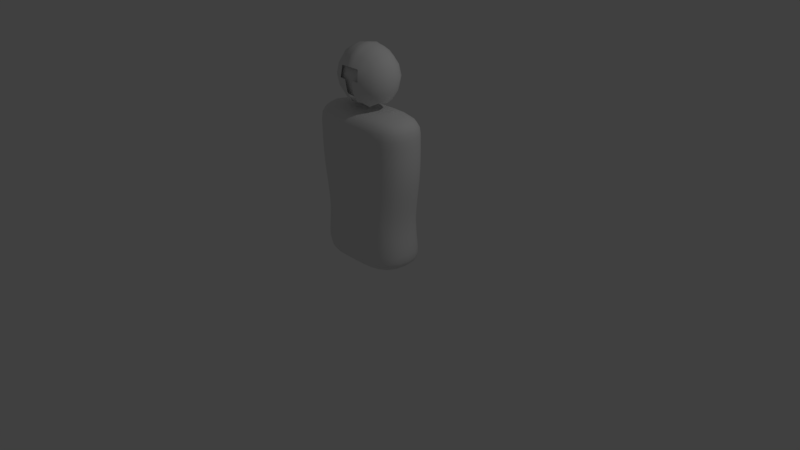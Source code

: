 # Source: Knight.blend  (saved by Blender 2.77.0; exported with 4.5.12 LTS)
import bpy
from mathutils import Matrix  # noqa: F401  (used for matrix-valued properties, if any)

bpy.ops.wm.read_factory_settings(use_empty=True)
scene = bpy.context.scene
scene.name = 'Scene'

# ---- collections
col_collection_1 = bpy.data.collections.new('Collection 1'); scene.collection.children.link(col_collection_1)

# ---- materials (node trees are filled in below, after node groups)
mat_material = bpy.data.materials.new('Material')
mat_material.alpha_threshold = 0.0
mat_material.use_transparent_shadow = False
mat_material.roughness = 0.5
mat_material.line_color = (0.0, 0.0, 0.0, 1.0)

# ---- material node trees

# ---- world
world_world = bpy.data.worlds.new('World'); scene.world = world_world
world_world.color = (0.05088, 0.05088, 0.05088)
world_world.use_sun_shadow = False
world_world.sun_shadow_jitter_overblur = 0.0
world_world.cycles.sampling_method = 'MANUAL'

# ---- cameras
cam_camera = bpy.data.cameras.new('Camera')
cam_camera.clip_end = 100.0
cam_camera.lens = 35.0
cam_camera.sensor_width = 32.0
cam_camera.sensor_height = 18.0
cam_camera.ortho_scale = 7.314
cam_camera.dof.focus_distance = 0.0
cam_camera.dof.aperture_fstop = 128.0

# ---- lights
light_lamp = bpy.data.lights.new('Lamp', 'POINT')
light_lamp.transmission_factor = 0.0
light_lamp.cutoff_distance = 30.0
light_lamp.energy = 100.0
light_lamp.shadow_buffer_clip_start = 1.001
light_lamp.shadow_soft_size = 0.1
light_lamp.shadow_maximum_resolution = 0.006
light_lamp.use_absolute_resolution = True

# ---- meshes
me_cube = bpy.data.meshes.new('Cube')
me_cube.from_pydata([(0.3256, 0.3278, -0.1578), (0.4622, 0.2961, -0.1578), (0.3157, 0.3278, -0.301), (0.1681, 0.3383, -0.1578), (0.3378, 0.3278, -0.01401), (0.4794, 0.2961, -0.01401), (0.448, 0.2961, -0.301), (0.1629, 0.3383, -0.301), (0.1743, 0.3383, -0.01401), (0.2937, -0.3175, -0.9859), (0.4159, -0.2867, -0.9855), (0.315, -0.3278, -0.9448), (0.1518, -0.3278, -0.9861), (0.2695, -0.2867, -1.012), (0.3787, -0.2585, -1.01), (0.4471, -0.2961, -0.9448), (0.1626, -0.3383, -0.9448), (0.1398, -0.2961, -1.012), (0.7087, -2.73e-07, 0.7923), (0.6862, 0.1228, 0.7913), (0.6759, -2.738e-07, 0.8557), (0.6862, -0.1228, 0.7913), (0.7197, -2.645e-07, 0.7112), (0.6965, 0.1269, 0.7112), (0.6552, 0.1104, 0.8519), (0.6552, -0.1104, 0.8519), (0.6965, -0.1269, 0.7112), (0.3236, -0.3278, -0.6935), (0.4593, -0.2961, -0.6935), (0.3157, -0.3278, -0.5727), (0.167, -0.3383, -0.6935), (0.3297, -0.3278, -0.7986), (0.4679, -0.2961, -0.7986), (0.448, -0.2961, -0.5727), (0.1629, -0.3383, -0.5727), (0.1702, -0.3383, -0.7986), (0.5818, -1.111e-07, -0.9858), (0.564, 0.1228, -0.9855), (0.63, -1.192e-07, -0.9448), (0.564, -0.1228, -0.9855), (0.5166, -1.062e-07, -1.011), (0.5036, 0.1104, -1.01), (0.6097, 0.1269, -0.9448), (0.6097, -0.1269, -0.9448), (0.5036, -0.1104, -1.01), (0.3236, 0.3278, -0.6935), (0.4593, 0.2961, -0.6935), (0.3297, 0.3278, -0.7986), (0.167, 0.3383, -0.6935), (0.3157, 0.3278, -0.5727), (0.448, 0.2961, -0.5727), (0.4679, 0.2961, -0.7986), (0.1702, 0.3383, -0.7986), (0.1629, 0.3383, -0.5727), (0.2937, 0.3175, -0.9859), (0.4159, 0.2867, -0.9855), (0.2695, 0.2867, -1.012), (0.1518, 0.3278, -0.9861), (0.315, 0.3278, -0.9448), (0.4471, 0.2961, -0.9448), (0.3787, 0.2585, -1.01), (0.1398, 0.2961, -1.012), (0.1626, 0.3383, -0.9448), (0.3587, -0.3175, 0.7927), (0.5062, -0.2867, 0.7913), (0.3553, -0.2867, 0.8576), (0.1857, -0.3278, 0.7932), (0.3599, -0.3278, 0.7112), (0.5108, -0.2961, 0.7112), (0.4927, -0.2585, 0.8519), (0.1857, -0.2961, 0.8595), (0.1857, -0.3383, 0.7112), (0.3576, -2.146e-07, 0.9426), (0.3553, 0.1228, 0.9331), (0.1857, -1.788e-07, 0.9472), (0.3553, -0.1228, 0.9331), (0.5017, -2.403e-07, 0.9288), (0.4927, 0.1104, 0.9201), (0.1857, 0.1269, 0.9375), (0.1857, -0.1269, 0.9375), (0.4927, -0.1104, 0.9201), (0.237, -8.289e-08, -1.039), (0.3425, -9.127e-08, -1.034), (0.2392, -0.1228, -1.036), (0.1211, -7.078e-08, -1.04), (0.2392, 0.1228, -1.036), (0.3411, 0.1104, -1.031), (0.3411, -0.1104, -1.031), (0.1231, -0.1269, -1.037), (0.1231, 0.1269, -1.037), (0.6472, -1.456e-07, -0.6935), (0.6263, 0.1269, -0.6935), (0.6313, -1.565e-07, -0.5727), (0.6263, -0.1269, -0.6935), (0.6593, -1.304e-07, -0.7986), (0.6381, 0.1269, -0.7986), (0.611, 0.1269, -0.5727), (0.611, -0.1269, -0.5727), (0.6381, -0.1269, -0.7986), (0.3256, -0.3278, -0.1578), (0.4622, -0.2961, -0.1578), (0.3378, -0.3278, -0.01401), (0.1681, -0.3383, -0.1578), (0.3157, -0.3278, -0.301), (0.448, -0.2961, -0.301), (0.4794, -0.2961, -0.01401), (0.1743, -0.3383, -0.01401), (0.1629, -0.3383, -0.301), (0.6512, -1.921e-07, -0.1578), (0.6302, 0.1269, -0.1578), (0.6755, -2.086e-07, -0.01401), (0.6302, -0.1269, -0.1578), (0.6313, -1.751e-07, -0.301), (0.611, 0.1269, -0.301), (0.6537, 0.1269, -0.01401), (0.6537, -0.1269, -0.01401), (0.611, -0.1269, -0.301), (0.3587, 0.3278, 0.3892), (0.5092, 0.2961, 0.3892), (0.3554, 0.3278, 0.2619), (0.1852, 0.3383, 0.3892), (0.3599, 0.3278, 0.5075), (0.5108, 0.2961, 0.5075), (0.5045, 0.2961, 0.2619), (0.1834, 0.3383, 0.2619), (0.1857, 0.3383, 0.5075), (0.3587, 0.3175, 0.7927), (0.5062, 0.2867, 0.7913), (0.3599, 0.3278, 0.7112), (0.1857, 0.3278, 0.7932), (0.3553, 0.2867, 0.8576), (0.4927, 0.2585, 0.8519), (0.5108, 0.2961, 0.7112), (0.1857, 0.3383, 0.7112), (0.1857, 0.2961, 0.8595), (0.3587, -0.3278, 0.3892), (0.5092, -0.2961, 0.3892), (0.3599, -0.3278, 0.5075), (0.1852, -0.3383, 0.3892), (0.3554, -0.3278, 0.2619), (0.5045, -0.2961, 0.2619), (0.5108, -0.2961, 0.5075), (0.1857, -0.3383, 0.5075), (0.1834, -0.3383, 0.2619), (0.7175, -2.278e-07, 0.3892), (0.6944, 0.1269, 0.3892), (0.7197, -2.384e-07, 0.5075), (0.6944, -0.1269, 0.3892), (0.7109, -2.235e-07, 0.2619), (0.6879, 0.1269, 0.2619), (0.6965, 0.1269, 0.5075), (0.6965, -0.1269, 0.5075), (0.6879, -0.1269, 0.2619), (0.1749, 0.2705, 1.336), (0.1738, 0.2527, 1.456), (0.2454, 0.2445, 1.336), (0.1738, 0.2527, 1.217), (0.09084, 0.2792, 1.336), (0.09084, 0.2608, 1.46), (0.241, 0.2282, 1.444), (0.241, 0.2282, 1.229), (0.09084, 0.2608, 1.213), (0.3413, 0.00356, 1.336), (0.3305, 0.00356, 1.452), (0.3305, -0.09956, 1.336), (0.3305, 0.00356, 1.221), (0.3305, 0.1067, 1.336), (0.3205, 0.09953, 1.444), (0.3205, -0.09241, 1.444), (0.3205, -0.09241, 1.229), (0.3205, 0.09953, 1.229), (0.1749, 0.00356, 1.037), (0.09084, 0.00356, 1.027), (0.1738, 0.1103, 1.057), (0.2454, 0.00356, 1.066), (0.1738, -0.1031, 1.057), (0.09084, -0.1067, 1.048), (0.09084, 0.1138, 1.048), (0.241, 0.09953, 1.085), (0.241, -0.09241, 1.085), (0.1749, 0.00356, 1.636), (0.2454, 0.00356, 1.607), (0.1738, 0.1103, 1.616), (0.09084, 0.00356, 1.645), (0.1738, -0.1031, 1.616), (0.241, -0.09241, 1.588), (0.241, 0.09953, 1.588), (0.09084, 0.1138, 1.625), (0.09084, -0.1067, 1.625), (0.1749, -0.2634, 1.336), (0.1738, -0.2456, 1.456), (0.09084, -0.2721, 1.336), (0.1738, -0.2456, 1.217), (0.2454, -0.2374, 1.336), (0.241, -0.2211, 1.444), (0.09084, -0.2537, 1.46), (0.09084, -0.2537, 1.213), (0.241, -0.2211, 1.229), (0.0, 0.3333, 1.335), (0.0, 0.3112, 1.49), (0.1464, 0.3112, 1.335), (0.0, 0.3112, 1.179), (0.134, 0.2905, 1.479), (0.134, 0.2905, 1.19), (0.4149, 0.00502, 1.335), (0.3849, 0.00502, 1.49), (0.3849, -0.126, 1.335), (0.3849, 0.00502, 1.179), (0.3849, 0.1361, 1.335), (0.3566, 0.127, 1.479), (0.3566, -0.1169, 1.479), (0.3566, -0.1169, 1.19), (0.3566, 0.127, 1.19), (0.0, -0.3012, 1.49), (0.1464, -0.3012, 1.335), (0.134, -0.2804, 1.479), (0.134, -0.2804, 1.19), (0.05098, 0.3008, 1.185), (0.05098, 0.3008, 1.485), (0.05717, 0.3222, 1.335), (0.134, 0.127, 0.9963), (0.134, -0.1169, 0.9963), (0.0, 0.00502, 1.724), (0.1464, 0.00502, 1.698), (0.0, 0.1361, 1.698), (0.0, -0.126, 1.698), (0.134, -0.1169, 1.673), (0.134, 0.127, 1.673), (0.4292, 0.1022, -1.023), (0.4362, -1.001e-07, -1.025), (0.4292, -0.1022, -1.023), (0.4664, -0.2961, -0.8838), (0.3286, -0.3278, -0.8838), (0.1696, -0.3383, -0.8838), (0.6268, 0.2326, 0.7112), (0.6186, 0.2251, 0.7904), (0.594, 0.2027, 0.8482), (0.5743, 0.2326, -0.7986), (0.5637, 0.2326, -0.6935), (0.5499, 0.2326, -0.5727), (0.6268, -0.2326, 0.7112), (0.6186, -0.2251, 0.7904), (0.594, -0.2027, 0.8482), (0.636, 0.1269, -0.8838), (0.6572, -1.243e-07, -0.8838), (0.636, -0.1269, -0.8838), (0.4664, 0.2961, -0.8838), (0.3286, 0.3278, -0.8838), (0.1696, 0.3383, -0.8838), (0.0, -0.3383, -0.5727), (0.0, -0.3383, -0.6935), (0.0, -0.3383, -0.7986), (0.594, 0.1022, 0.8944), (0.6104, -2.617e-07, 0.9013), (0.594, -0.1022, 0.8944), (0.4594, 0.2027, -1.009), (0.5091, 0.2251, -0.9852), (0.5487, 0.2326, -0.9448), (0.0, 0.2961, -1.012), (0.0, 0.3278, -0.9861), (0.0, 0.3383, -0.9448), (0.4594, -0.2027, -1.009), (0.5091, -0.2251, -0.9852), (0.5487, -0.2326, -0.9448), (0.3491, 0.2027, -1.023), (0.249, 0.2251, -1.027), (0.1294, 0.2326, -1.028), (0.3491, -0.2027, -1.023), (0.249, -0.2251, -1.027), (0.1294, -0.2326, -1.028), (0.4837, 0.2027, 0.8944), (0.3531, 0.2251, 0.9048), (0.1857, 0.2326, 0.9082), (0.4837, -0.2027, 0.8944), (0.3531, -0.2251, 0.9048), (0.1857, -0.2326, 0.9082), (0.0, 0.3383, 0.7112), (0.0, 0.3278, 0.7932), (0.0, 0.2961, 0.8595), (0.0, -0.3383, -0.9448), (0.0, -0.3278, -0.9861), (0.0, -0.2961, -1.012), (0.0, 0.1269, 0.9375), (0.0, -1.341e-07, 0.9472), (0.0, -0.1269, 0.9375), (0.0, -0.1269, -1.037), (0.0, -5.96e-08, -1.04), (0.0, 0.1269, -1.037), (0.5743, -0.2326, -0.7986), (0.5637, -0.2326, -0.6935), (0.5499, -0.2326, -0.5727), (0.0, -0.3383, -0.01401), (0.0, -0.3383, -0.1578), (0.0, -0.3383, -0.301), (0.0, 0.3383, -0.7986), (0.0, 0.3383, -0.6935), (0.0, 0.3383, -0.5727), (0.4418, -0.2961, -0.4404), (0.3112, -0.3278, -0.4404), (0.1606, -0.3383, -0.4404), (0.4418, 0.2961, -0.4404), (0.3112, 0.3278, -0.4404), (0.1606, 0.3383, -0.4404), (0.6024, 0.1269, -0.4404), (0.6225, -1.667e-07, -0.4404), (0.6024, -0.1269, -0.4404), (0.5499, 0.2326, -0.301), (0.5672, 0.2326, -0.1578), (0.5884, 0.2326, -0.01401), (0.5499, -0.2326, -0.301), (0.5672, -0.2326, -0.1578), (0.5884, -0.2326, -0.01401), (0.0, 0.3383, -0.301), (0.0, 0.3383, -0.1578), (0.0, 0.3383, -0.01401), (0.0, -0.3383, 0.5075), (0.0, -0.3383, 0.3892), (0.0, -0.3383, 0.2619), (0.4951, -0.2961, 0.127), (0.3488, -0.3278, 0.127), (0.18, -0.3383, 0.127), (0.6751, 0.1269, 0.127), (0.6976, -2.156e-07, 0.127), (0.6751, -0.1269, 0.127), (0.4951, 0.2961, 0.127), (0.3488, 0.3278, 0.127), (0.18, 0.3383, 0.127), (0.6191, 0.2326, 0.2619), (0.6249, 0.2326, 0.3892), (0.6268, 0.2326, 0.5075), (0.6191, -0.2326, 0.2619), (0.6249, -0.2326, 0.3892), (0.6268, -0.2326, 0.5075), (0.0, 0.3383, 0.2619), (0.0, 0.3383, 0.3892), (0.0, 0.3383, 0.5075), (0.0, -0.2961, 0.8595), (0.0, -0.3278, 0.7932), (0.0, -0.3383, 0.7112), (0.5108, 0.2961, 0.6153), (0.3599, 0.3278, 0.6153), (0.1857, 0.3383, 0.6153), (0.5108, -0.2961, 0.6153), (0.3599, -0.3278, 0.6153), (0.1857, -0.3383, 0.6153), (0.6965, 0.1269, 0.6153), (0.7197, -2.529e-07, 0.6153), (0.6965, -0.1269, 0.6153), (0.09084, 0.2057, 1.563), (0.1727, 0.1992, 1.556), (0.2366, 0.1797, 1.534), (0.2905, 0.1797, 1.436), (0.2985, 0.1927, 1.336), (0.2905, 0.1797, 1.237), (0.2905, 0.09238, 1.534), (0.2985, 0.00356, 1.548), (0.2905, -0.08526, 1.534), (0.2905, -0.1726, 1.436), (0.2985, -0.1856, 1.336), (0.2905, -0.1726, 1.237), (0.2905, -0.08526, 1.139), (0.2985, 0.00356, 1.124), (0.2905, 0.09238, 1.139), (0.09084, -0.1986, 1.11), (0.1727, -0.1921, 1.117), (0.2366, -0.1726, 1.139), (0.2366, 0.1797, 1.139), (0.1727, 0.1992, 1.117), (0.09084, 0.2057, 1.11), (0.2366, -0.1726, 1.534), (0.1727, -0.1921, 1.556), (0.09084, -0.1986, 1.563), (0.0, 0.1138, 1.625), (0.0, 0.00356, 1.645), (0.0, -0.1067, 1.625), (0.0, 0.1138, 1.048), (0.0, 0.00356, 1.027), (0.0, -0.1067, 1.048), (0.0, -0.2537, 1.46), (0.0, -0.2721, 1.336), (0.0, -0.2537, 1.213), (0.0, 0.2608, 1.46), (0.0, 0.2792, 1.336), (0.0, 0.2608, 1.213), (0.0448, -0.2271, 1.06), (0.0448, -0.2271, 1.61), (0.0448, 0.2371, 1.06), (0.0, 0.2454, 1.62), (0.1216, 0.2288, 1.6), (0.2727, 0.2288, 1.469), (0.2952, 0.2454, 1.335), (0.2727, 0.2288, 1.201), (0.1216, 0.2288, 1.069), (0.0, 0.2454, 1.05), (0.0448, 0.2371, 1.61), (0.2727, 0.1179, 1.6), (0.2952, 0.00502, 1.62), (0.2727, -0.1079, 1.6), (0.2727, -0.2188, 1.469), (0.2952, -0.2353, 1.335), (0.2727, -0.2188, 1.201), (0.2727, -0.1079, 1.069), (0.2952, 0.00502, 1.05), (0.2727, 0.1179, 1.069), (0.1216, -0.2188, 1.6), (0.0, -0.2353, 1.62), (0.05098, 0.1315, 1.686), (0.05098, -0.1215, 1.686), (0.1216, -0.2188, 1.069), (0.4141, 0.1723, -1.019), (0.4141, -0.1723, -1.019), (0.0, -0.3383, -0.8838), (0.0, 0.3383, -0.8838), (0.5606, 0.1723, 0.8805), (0.5606, -0.1723, 0.8805), (0.5724, -0.2326, -0.8838), (0.5724, 0.2326, -0.8838), (0.0, 0.2326, -1.028), (0.0, -0.2326, -1.028), (0.0, 0.2326, 0.9082), (0.0, -0.2326, 0.9082), (0.5422, 0.2326, -0.4404), (0.5422, -0.2326, -0.4404), (0.0, -0.3383, -0.4404), (0.0, 0.3383, -0.4404), (0.6076, 0.2326, 0.127), (0.6076, -0.2326, 0.127), (0.0, 0.3383, 0.127), (0.0, -0.3383, 0.127), (0.6268, 0.2326, 0.6153), (0.6268, -0.2326, 0.6153), (0.0, 0.3383, 0.6153), (0.0, -0.3383, 0.6153), (0.2742, -0.1462, 1.169), (0.2742, -0.1462, 1.504), (0.2742, 0.1533, 1.169), (0.2742, 0.1533, 1.504), (0.0, 0.2057, 1.563), (0.0, 0.2057, 1.11), (0.0, -0.1986, 1.563), (0.0, -0.1986, 1.11), (0.05717, 0.00502, 1.711), (0.05098, -0.2908, 1.185), (0.05717, -0.3122, 1.335), (0.05098, -0.2908, 1.485), (0.227, -0.1853, 1.109), (0.227, -0.1853, 1.56), (0.227, 0.1953, 1.109), (0.227, 0.1953, 1.56)], [], [(0, 4, 5, 1), (1, 5, 308, 307), (4, 325, 324, 5), (5, 324, 425, 308), (0, 1, 6, 2), (2, 6, 300, 301), (1, 307, 306, 6), (6, 306, 421, 300), (0, 2, 7, 3), (3, 7, 312, 313), (2, 301, 302, 7), (7, 302, 424, 312), (0, 3, 8, 4), (4, 8, 326, 325), (3, 313, 314, 8), (8, 314, 427, 326), (9, 13, 14, 10), (10, 14, 261, 262), (13, 268, 267, 14), (14, 267, 410, 261), (9, 10, 15, 11), (11, 15, 231, 232), (10, 262, 263, 15), (15, 263, 415, 231), (9, 11, 16, 12), (12, 16, 279, 280), (11, 232, 233, 16), (16, 233, 411, 279), (9, 12, 17, 13), (13, 17, 269, 268), (12, 280, 281, 17), (17, 281, 418, 269), (18, 22, 23, 19), (19, 23, 234, 235), (22, 346, 345, 23), (23, 345, 429, 234), (18, 19, 24, 20), (20, 24, 252, 253), (19, 235, 236, 24), (24, 236, 413, 252), (18, 20, 25, 21), (21, 25, 242, 241), (20, 253, 254, 25), (25, 254, 414, 242), (18, 21, 26, 22), (22, 26, 347, 346), (21, 241, 240, 26), (26, 240, 430, 347), (27, 31, 32, 28), (28, 32, 288, 289), (31, 232, 231, 32), (32, 231, 415, 288), (27, 28, 33, 29), (29, 33, 297, 298), (28, 289, 290, 33), (33, 290, 422, 297), (27, 29, 34, 30), (30, 34, 249, 250), (29, 298, 299, 34), (34, 299, 423, 249), (27, 30, 35, 31), (31, 35, 233, 232), (30, 250, 251, 35), (35, 251, 411, 233), (36, 40, 41, 37), (37, 41, 255, 256), (40, 229, 228, 41), (41, 228, 409, 255), (36, 37, 42, 38), (38, 42, 243, 244), (37, 256, 257, 42), (42, 257, 416, 243), (36, 38, 43, 39), (39, 43, 263, 262), (38, 244, 245, 43), (43, 245, 415, 263), (36, 39, 44, 40), (40, 44, 230, 229), (39, 262, 261, 44), (44, 261, 410, 230), (45, 49, 50, 46), (46, 50, 239, 238), (49, 301, 300, 50), (50, 300, 421, 239), (45, 46, 51, 47), (47, 51, 246, 247), (46, 238, 237, 51), (51, 237, 416, 246), (45, 47, 52, 48), (48, 52, 294, 295), (47, 247, 248, 52), (52, 248, 412, 294), (45, 48, 53, 49), (49, 53, 302, 301), (48, 295, 296, 53), (53, 296, 424, 302), (54, 58, 59, 55), (55, 59, 257, 256), (58, 247, 246, 59), (59, 246, 416, 257), (54, 55, 60, 56), (56, 60, 264, 265), (55, 256, 255, 60), (60, 255, 409, 264), (54, 56, 61, 57), (57, 61, 258, 259), (56, 265, 266, 61), (61, 266, 417, 258), (54, 57, 62, 58), (58, 62, 248, 247), (57, 259, 260, 62), (62, 260, 412, 248), (63, 67, 68, 64), (64, 68, 240, 241), (67, 343, 342, 68), (68, 342, 430, 240), (63, 64, 69, 65), (65, 69, 273, 274), (64, 241, 242, 69), (69, 242, 414, 273), (63, 65, 70, 66), (66, 70, 336, 337), (65, 274, 275, 70), (70, 275, 420, 336), (63, 66, 71, 67), (67, 71, 344, 343), (66, 337, 338, 71), (71, 338, 432, 344), (72, 76, 77, 73), (73, 77, 270, 271), (76, 253, 252, 77), (77, 252, 413, 270), (72, 73, 78, 74), (74, 78, 282, 283), (73, 271, 272, 78), (78, 272, 419, 282), (72, 74, 79, 75), (75, 79, 275, 274), (74, 283, 284, 79), (79, 284, 420, 275), (72, 75, 80, 76), (76, 80, 254, 253), (75, 274, 273, 80), (80, 273, 414, 254), (81, 85, 86, 82), (82, 86, 228, 229), (85, 265, 264, 86), (86, 264, 409, 228), (81, 82, 87, 83), (83, 87, 267, 268), (82, 229, 230, 87), (87, 230, 410, 267), (81, 83, 88, 84), (84, 88, 285, 286), (83, 268, 269, 88), (88, 269, 418, 285), (81, 84, 89, 85), (85, 89, 266, 265), (84, 286, 287, 89), (89, 287, 417, 266), (90, 94, 95, 91), (91, 95, 237, 238), (94, 244, 243, 95), (95, 243, 416, 237), (90, 91, 96, 92), (92, 96, 303, 304), (91, 238, 239, 96), (96, 239, 421, 303), (90, 92, 97, 93), (93, 97, 290, 289), (92, 304, 305, 97), (97, 305, 422, 290), (90, 93, 98, 94), (94, 98, 245, 244), (93, 289, 288, 98), (98, 288, 415, 245), (99, 103, 104, 100), (100, 104, 309, 310), (103, 298, 297, 104), (104, 297, 422, 309), (99, 100, 105, 101), (101, 105, 318, 319), (100, 310, 311, 105), (105, 311, 426, 318), (99, 101, 106, 102), (102, 106, 291, 292), (101, 319, 320, 106), (106, 320, 428, 291), (99, 102, 107, 103), (103, 107, 299, 298), (102, 292, 293, 107), (107, 293, 423, 299), (108, 112, 113, 109), (109, 113, 306, 307), (112, 304, 303, 113), (113, 303, 421, 306), (108, 109, 114, 110), (110, 114, 321, 322), (109, 307, 308, 114), (114, 308, 425, 321), (108, 110, 115, 111), (111, 115, 311, 310), (110, 322, 323, 115), (115, 323, 426, 311), (108, 111, 116, 112), (112, 116, 305, 304), (111, 310, 309, 116), (116, 309, 422, 305), (117, 121, 122, 118), (118, 122, 329, 328), (121, 340, 339, 122), (122, 339, 429, 329), (117, 118, 123, 119), (119, 123, 324, 325), (118, 328, 327, 123), (123, 327, 425, 324), (117, 119, 124, 120), (120, 124, 333, 334), (119, 325, 326, 124), (124, 326, 427, 333), (117, 120, 125, 121), (121, 125, 341, 340), (120, 334, 335, 125), (125, 335, 431, 341), (126, 130, 131, 127), (127, 131, 236, 235), (130, 271, 270, 131), (131, 270, 413, 236), (126, 127, 132, 128), (128, 132, 339, 340), (127, 235, 234, 132), (132, 234, 429, 339), (126, 128, 133, 129), (129, 133, 276, 277), (128, 340, 341, 133), (133, 341, 431, 276), (126, 129, 134, 130), (130, 134, 272, 271), (129, 277, 278, 134), (134, 278, 419, 272), (135, 139, 140, 136), (136, 140, 330, 331), (139, 319, 318, 140), (140, 318, 426, 330), (135, 136, 141, 137), (137, 141, 342, 343), (136, 331, 332, 141), (141, 332, 430, 342), (135, 137, 142, 138), (138, 142, 315, 316), (137, 343, 344, 142), (142, 344, 432, 315), (135, 138, 143, 139), (139, 143, 320, 319), (138, 316, 317, 143), (143, 317, 428, 320), (144, 148, 149, 145), (145, 149, 327, 328), (148, 322, 321, 149), (149, 321, 425, 327), (144, 145, 150, 146), (146, 150, 345, 346), (145, 328, 329, 150), (150, 329, 429, 345), (144, 146, 151, 147), (147, 151, 332, 331), (146, 346, 347, 151), (151, 347, 430, 332), (144, 147, 152, 148), (148, 152, 323, 322), (147, 331, 330, 152), (152, 330, 426, 323), (153, 157, 158, 154), (154, 158, 348, 349), (157, 382, 381, 158), (158, 381, 437, 348), (153, 154, 159, 155), (155, 159, 351, 352), (154, 349, 350, 159), (159, 350, 436, 351), (153, 155, 160, 156), (156, 160, 366, 367), (155, 352, 353, 160), (160, 353, 435, 366), (153, 156, 161, 157), (157, 161, 383, 382), (156, 367, 368, 161), (161, 368, 438, 383), (162, 166, 167, 163), (163, 167, 354, 355), (166, 352, 351, 167), (167, 351, 436, 354), (162, 163, 168, 164), (164, 168, 357, 358), (163, 355, 356, 168), (168, 356, 434, 357), (162, 164, 169, 165), (165, 169, 360, 361), (164, 358, 359, 169), (169, 359, 433, 360), (162, 165, 170, 166), (166, 170, 353, 352), (165, 361, 362, 170), (170, 362, 435, 353), (171, 175, 176, 172), (172, 176, 377, 376), (175, 364, 363, 176), (176, 363, 440, 377), (171, 172, 177, 173), (173, 177, 368, 367), (172, 376, 375, 177), (177, 375, 438, 368), (171, 173, 178, 174), (174, 178, 362, 361), (173, 367, 366, 178), (178, 366, 435, 362), (171, 174, 179, 175), (175, 179, 365, 364), (174, 361, 360, 179), (179, 360, 433, 365), (180, 184, 185, 181), (181, 185, 356, 355), (184, 370, 369, 185), (185, 369, 434, 356), (180, 181, 186, 182), (182, 186, 350, 349), (181, 355, 354, 186), (186, 354, 436, 350), (180, 182, 187, 183), (183, 187, 372, 373), (182, 349, 348, 187), (187, 348, 437, 372), (180, 183, 188, 184), (184, 188, 371, 370), (183, 373, 374, 188), (188, 374, 439, 371), (189, 193, 194, 190), (190, 194, 369, 370), (193, 358, 357, 194), (194, 357, 434, 369), (189, 190, 195, 191), (191, 195, 378, 379), (190, 370, 371, 195), (195, 371, 439, 378), (189, 191, 196, 192), (192, 196, 363, 364), (191, 379, 380, 196), (196, 380, 440, 363), (189, 192, 197, 193), (193, 197, 359, 358), (192, 364, 365, 197), (197, 365, 433, 359), (219, 218, 202, 200), (200, 202, 389, 390), (218, 394, 388, 202), (202, 388, 448, 389), (219, 200, 203, 217), (217, 203, 392, 386), (200, 390, 391, 203), (203, 391, 447, 392), (204, 208, 209, 205), (205, 209, 395, 396), (208, 390, 389, 209), (209, 389, 448, 395), (204, 205, 210, 206), (206, 210, 398, 399), (205, 396, 397, 210), (210, 397, 446, 398), (204, 206, 211, 207), (207, 211, 401, 402), (206, 399, 400, 211), (211, 400, 445, 401), (204, 207, 212, 208), (208, 212, 391, 390), (207, 402, 403, 212), (212, 403, 447, 391), (444, 215, 404, 385), (214, 399, 398, 215), (215, 398, 446, 404), (443, 442, 216, 214), (214, 216, 400, 399), (442, 384, 408, 216), (216, 408, 445, 400), (222, 225, 407, 441), (225, 405, 385, 407), (220, 392, 447, 403), (222, 441, 406, 224), (224, 406, 394, 387), (221, 401, 445, 408), (441, 407, 226, 223), (223, 226, 397, 396), (407, 385, 404, 226), (226, 404, 446, 397), (441, 223, 227, 406), (406, 227, 388, 394), (223, 396, 395, 227), (227, 395, 448, 388), (199, 387, 394, 218), (201, 217, 386, 393), (213, 444, 385, 405), (198, 199, 218, 219), (198, 219, 217, 201)])
me_cube.polygons.foreach_set('use_smooth', [True] * 402)
me_cube.materials.append(mat_material)
me_cube.use_remesh_preserve_volume = False
me_cube.use_remesh_preserve_attributes = False
me_cube.use_mirror_vertex_groups = False
me_cube.update()

# ---- objects
ob_cube = bpy.data.objects.new('Cube', me_cube)
ob_lamp = bpy.data.objects.new('Lamp', light_lamp)
ob_camera = bpy.data.objects.new('Camera', cam_camera)

# ---- transforms, parenting, visibility, modifiers, constraints
ob_cube.location = (0.0, 0.0, 1.042)
ob_cube.lock_rotations_4d = False
ob_cube.empty_display_type = 'ARROWS'
ob_cube.lineart.crease_threshold = 0.0
_m = ob_cube.modifiers.new('Mirror', 'MIRROR')
_m.use_clip = True
ob_lamp.location = (4.076, 1.005, 5.904)
ob_lamp.rotation_euler = (0.6503, 0.05522, 1.866)
ob_lamp.lock_rotations_4d = False
ob_lamp.empty_display_type = 'ARROWS'
ob_lamp.color = (0.0, 0.0, 0.0, 0.0)
ob_lamp.lineart.crease_threshold = 0.0
ob_camera.location = (7.481, -6.508, 5.344)
ob_camera.rotation_euler = (1.109, 0.01082, 0.8149)
ob_camera.lock_rotations_4d = False
ob_camera.empty_display_type = 'ARROWS'
ob_camera.color = (0.0, 0.0, 0.0, 0.0)
ob_camera.display_type = 'WIRE'
ob_camera.lineart.crease_threshold = 0.0

# ---- collection membership
col_collection_1.objects.link(ob_cube)
col_collection_1.objects.link(ob_lamp)
col_collection_1.objects.link(ob_camera)

# ---- scene / render settings (as saved in the file)
scene.camera = ob_camera
scene.frame_start = 1; scene.frame_end = 250; scene.frame_set(1)
scene.render.engine = 'BLENDER_EEVEE_NEXT'
scene.render.resolution_percentage = 50
scene.render.dither_intensity = 0.0
scene.cycles.use_denoising = False
scene.cycles.samples = 128
scene.cycles.sampling_pattern = 'TABULATED_SOBOL'
scene.cycles.light_sampling_threshold = 0.0
scene.cycles.use_adaptive_sampling = False
scene.cycles.use_light_tree = False
scene.cycles.blur_glossy = 0.0
scene.cycles.sample_clamp_indirect = 0.0
scene.view_settings.view_transform = 'Standard'
bpy.context.view_layer.update()
